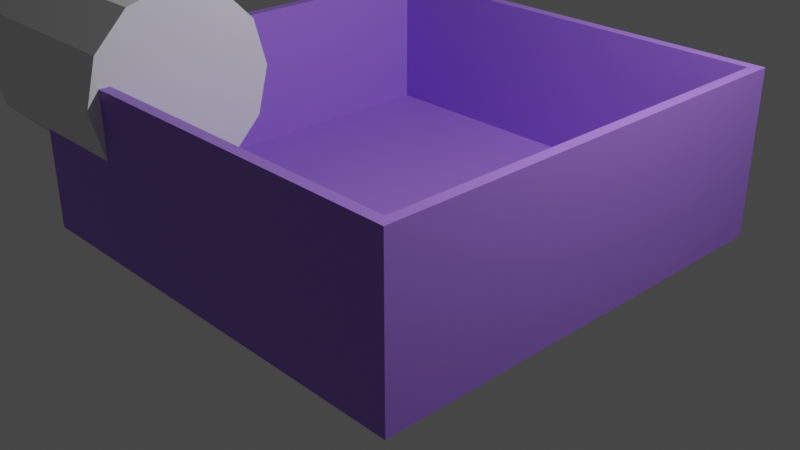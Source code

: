 # Source: room.blend  (saved by Blender 3.3.6; exported with 4.5.12 LTS)
import bpy
from mathutils import Matrix  # noqa: F401  (used for matrix-valued properties, if any)

bpy.ops.wm.read_factory_settings(use_empty=True)
scene = bpy.context.scene
scene.name = 'Scene'

# ---- collections
col_collection = bpy.data.collections.new('Collection'); scene.collection.children.link(col_collection)

# ---- materials (node trees are filled in below, after node groups)
mat_material = bpy.data.materials.new('Material')
mat_material.alpha_threshold = 0.0
mat_material.use_transparent_shadow = False
mat_material.roughness = 0.5
mat_material.line_color = (0.0, 0.0, 0.0, 1.0)

# ---- material node trees
mat_material.use_nodes = True; mat_material.node_tree.nodes.clear()
_N = mat_material.node_tree.nodes; _L = mat_material.node_tree.links
n0 = _N.new('ShaderNodeOutputMaterial'); n0.name = 'Material Output'; n0.location = (300, 300)
n1 = _N.new('ShaderNodeBsdfPrincipled'); n1.name = 'Principled BSDF'; n1.location = (10, 300)
n1.distribution = 'GGX'
n1.subsurface_method = 'RANDOM_WALK_SKIN'
n1.inputs[0].default_value = (0.3631, 0.1833, 0.7874, 1.0)
n1.inputs[3].default_value = 1.45
n1.inputs[27].default_value = (0.0, 0.0, 0.0, 1.0)
n1.inputs[28].default_value = 1.0
_L.new(n1.outputs[0], n0.inputs[0])
n0.is_active_output = True

# ---- world
world_world = bpy.data.worlds.new('World'); scene.world = world_world
world_world.use_nodes = True; world_world.node_tree.nodes.clear()
_N = world_world.node_tree.nodes; _L = world_world.node_tree.links
n0 = _N.new('ShaderNodeOutputWorld'); n0.name = 'World Output'; n0.location = (300, 300)
n1 = _N.new('ShaderNodeBackground'); n1.name = 'Background'; n1.location = (10, 300)
n1.inputs[0].default_value = (0.05088, 0.05088, 0.05088, 1.0)
_L.new(n1.outputs[0], n0.inputs[0])
n0.is_active_output = True
world_world.color = (0.05088, 0.05088, 0.05088)
world_world.use_sun_shadow = False
world_world.sun_shadow_jitter_overblur = 0.0

# ---- cameras
cam_camera = bpy.data.cameras.new('Camera')
cam_camera.clip_end = 100.0
cam_camera.ortho_scale = 7.314

# ---- lights
light_light = bpy.data.lights.new('Light', 'POINT')
light_light.transmission_factor = 0.0
light_light.energy = 1000.0
light_light.shadow_soft_size = 0.1
light_light.shadow_maximum_resolution = 0.006
light_light.use_absolute_resolution = True

# ---- meshes
me_cube = bpy.data.meshes.new('Cube')
me_cube.from_pydata([(0.8764, 0.8764, 1.0), (0.9199, 0.9199, -1.0), (0.8764, -0.8764, 1.0), (0.9199, -0.9199, -1.0), (-0.8764, 0.8764, 1.0), (-0.9199, 0.9199, -1.0), (-0.8764, -0.8764, 1.0), (-0.9199, -0.9199, -1.0), (0.9199, -0.9199, 1.0), (-0.9199, -0.9199, 1.0), (0.9199, 0.9199, 1.0), (-0.9199, 0.9199, 1.0), (0.9199, -0.9199, 11.43), (-0.9199, -0.9199, 11.43), (0.9199, 0.9199, 11.43), (-0.9199, 0.9199, 11.43), (0.8764, -0.8764, 11.43), (-0.8764, -0.8764, 11.43), (0.8764, 0.8764, 11.43), (-0.8764, 0.8764, 11.43), (-0.8764, 0.8764, 9.612), (0.8764, 0.8764, 9.612), (0.8764, -0.8764, 9.612), (-0.8764, -0.8764, 9.612), (-0.9199, -0.7513, -1.0), (0.9199, -0.7513, 1.0), (-0.9199, -0.7513, 1.0), (0.9199, -0.7513, -1.0), (0.8764, -0.6931, 1.0), (-0.8764, -0.6931, 1.0), (0.9199, -0.7513, 11.43), (-0.9199, -0.7513, 11.43), (0.8764, -0.6931, 11.43), (-0.8764, -0.6931, 11.43), (-0.8764, -0.6931, 9.612), (0.8764, -0.6931, 9.612), (-0.9199, -0.5301, 1.0), (0.9199, -0.5301, -1.0), (-0.8764, -0.4526, 1.0), (-0.9199, -0.5301, 11.43), (-0.8764, -0.4526, 11.43), (0.8764, -0.4526, 9.612), (-0.9199, -0.5301, -1.0), (0.9199, -0.5301, 1.0), (0.8764, -0.4526, 1.0), (0.9199, -0.5301, 11.43), (0.8764, -0.4526, 11.43), (-0.8764, -0.4526, 9.612), (-0.8764, 0.8764, 1.144), (-0.8764, -0.8764, 1.144), (0.8764, 0.8764, 1.144), (0.8764, -0.8764, 1.144), (0.8764, -0.6931, 1.144), (-0.8764, -0.6931, 1.144), (0.8764, -0.4526, 1.144), (-0.8764, -0.4526, 1.144), (-0.8805, -0.4561, 9.609), (-0.8805, -0.6896, 9.609), (-0.8805, -0.6896, 1.147), (-0.8805, -0.4561, 1.147), (-0.8805, -0.4526, 9.612), (-0.8805, -0.6931, 9.612), (-0.8805, -0.6931, 1.144), (-0.8805, -0.4526, 1.144), (-0.8778, -0.4688, 5.477), (-0.8778, -0.4797, 5.477), (-0.8778, -0.4797, 5.279), (-0.8778, -0.4688, 5.279), (-0.8778, -0.4561, 9.609), (-0.8778, -0.6896, 9.609), (-0.8778, -0.6896, 1.147), (-0.8778, -0.4561, 1.147), (-0.8716, -0.4688, 5.477), (-0.8716, -0.4797, 5.477), (-0.8716, -0.4797, 5.279), (-0.8716, -0.4688, 5.279)], [], [(28, 29, 6, 2), (3, 8, 9, 7), (42, 36, 11, 5), (24, 27, 3, 7), (27, 25, 8, 3), (5, 11, 10, 1), (26, 9, 13, 31), (35, 22, 16, 32), (20, 21, 18, 19), (9, 8, 12, 13), (16, 17, 13, 12), (32, 16, 12, 30), (40, 19, 15, 39), (19, 18, 14, 15), (43, 10, 14, 45), (47, 20, 19, 40), (22, 23, 17, 16), (10, 11, 15, 14), (51, 49, 23, 22), (55, 48, 20, 47), (48, 50, 21, 20), (52, 51, 22, 35), (54, 52, 35, 41), (49, 53, 34, 23), (23, 34, 33, 17), (8, 25, 30, 12), (17, 33, 31, 13), (46, 32, 30, 45), (41, 35, 32, 46), (36, 26, 31, 39), (37, 43, 25, 27), (42, 37, 27, 24), (7, 9, 26, 24), (44, 38, 29, 28), (0, 4, 38, 44), (5, 1, 37, 42), (1, 10, 43, 37), (11, 36, 39, 15), (21, 41, 46, 18), (18, 46, 45, 14), (50, 54, 41, 21), (34, 53, 62, 61), (34, 47, 40, 33), (25, 43, 45, 30), (33, 40, 39, 31), (24, 26, 36, 42), (29, 38, 55, 53), (0, 44, 54, 50), (6, 29, 53, 49), (44, 28, 52, 54), (28, 2, 51, 52), (4, 0, 50, 48), (38, 4, 48, 55), (2, 6, 49, 51), (58, 59, 71, 70), (53, 55, 63, 62), (47, 34, 61, 60), (55, 47, 60, 63), (57, 56, 60, 61), (58, 57, 61, 62), (56, 59, 63, 60), (59, 58, 62, 63), (67, 64, 72, 75), (57, 58, 70, 69), (59, 56, 68, 71), (56, 57, 69, 68), (65, 64, 68, 69), (66, 65, 69, 70), (64, 67, 71, 68), (67, 66, 70, 71), (74, 75, 72, 73), (64, 65, 73, 72), (66, 67, 75, 74), (65, 66, 74, 73)])
_uv = me_cube.uv_layers.new(name='UVMap')
_uv.uv.foreach_set('vector', [0.6405, 0.7116, 0.8595, 0.7116, 0.8595, 0.7345, 0.6405, 0.7345, 0.375, 0.75, 0.625, 0.75, 0.625, 1.0, 0.375, 1.0, 0.375, 0.05297, 0.625, 0.05297, 0.625, 0.25, 0.375, 0.25, 0.125, 0.7271, 0.375, 0.7271, 0.375, 0.75, 0.125, 0.75, 0.375, 0.7271, 0.625, 0.7271, 0.625, 0.75, 0.375, 0.75, 0.375, 0.25, 0.625, 0.25, 0.625, 0.5, 0.375, 0.5, 0.625, 0.02291, 0.625, 0.0, 0.625, 0.0, 0.625, 0.02291, 0.6405, 0.7116, 0.6405, 0.7345, 0.6405, 0.7345, 0.6405, 0.7116, 0.8595, 0.5155, 0.6405, 0.5155, 0.6405, 0.5155, 0.8595, 0.5155, 0.625, 1.0, 0.625, 0.75, 0.625, 0.75, 0.625, 1.0, 0.6405, 0.7345, 0.8595, 0.7345, 0.875, 0.75, 0.625, 0.75, 0.6405, 0.7116, 0.6405, 0.7345, 0.625, 0.75, 0.625, 0.7271, 0.8595, 0.6816, 0.8595, 0.5155, 0.875, 0.5, 0.875, 0.697, 0.8595, 0.5155, 0.6405, 0.5155, 0.625, 0.5, 0.875, 0.5, 0.625, 0.697, 0.625, 0.5, 0.625, 0.5, 0.625, 0.697, 0.8595, 0.6816, 0.8595, 0.5155, 0.8595, 0.5155, 0.8595, 0.6816, 0.6405, 0.7345, 0.8595, 0.7345, 0.8595, 0.7345, 0.6405, 0.7345, 0.625, 0.5, 0.625, 0.25, 0.625, 0.25, 0.625, 0.5, 0.6405, 0.7345, 0.8595, 0.7345, 0.8595, 0.7345, 0.6405, 0.7345, 0.8595, 0.6816, 0.8595, 0.5155, 0.8595, 0.5155, 0.8595, 0.6816, 0.8595, 0.5155, 0.6405, 0.5155, 0.6405, 0.5155, 0.8595, 0.5155, 0.6405, 0.7116, 0.6405, 0.7345, 0.6405, 0.7345, 0.6405, 0.7116, 0.6405, 0.6816, 0.6405, 0.7116, 0.6405, 0.7116, 0.6405, 0.6816, 0.8595, 0.7345, 0.8595, 0.7116, 0.8595, 0.7116, 0.8595, 0.7345, 0.8595, 0.7345, 0.8595, 0.7116, 0.8595, 0.7116, 0.8595, 0.7345, 0.625, 0.75, 0.625, 0.7271, 0.625, 0.7271, 0.625, 0.75, 0.8595, 0.7345, 0.8595, 0.7116, 0.875, 0.7271, 0.875, 0.75, 0.6405, 0.6816, 0.6405, 0.7116, 0.625, 0.7271, 0.625, 0.697, 0.6405, 0.6816, 0.6405, 0.7116, 0.6405, 0.7116, 0.6405, 0.6816, 0.625, 0.05297, 0.625, 0.02291, 0.625, 0.02291, 0.625, 0.05297, 0.375, 0.697, 0.625, 0.697, 0.625, 0.7271, 0.375, 0.7271, 0.125, 0.697, 0.375, 0.697, 0.375, 0.7271, 0.125, 0.7271, 0.375, 0.0, 0.625, 0.0, 0.625, 0.02291, 0.375, 0.02291, 0.6405, 0.6816, 0.8595, 0.6816, 0.8595, 0.7116, 0.6405, 0.7116, 0.6405, 0.5155, 0.8595, 0.5155, 0.8595, 0.6816, 0.6405, 0.6816, 0.125, 0.5, 0.375, 0.5, 0.375, 0.697, 0.125, 0.697, 0.375, 0.5, 0.625, 0.5, 0.625, 0.697, 0.375, 0.697, 0.625, 0.25, 0.625, 0.05297, 0.625, 0.05297, 0.625, 0.25, 0.6405, 0.5155, 0.6405, 0.6816, 0.6405, 0.6816, 0.6405, 0.5155, 0.6405, 0.5155, 0.6405, 0.6816, 0.625, 0.697, 0.625, 0.5, 0.6405, 0.5155, 0.6405, 0.6816, 0.6405, 0.6816, 0.6405, 0.5155, 0.8595, 0.7116, 0.8595, 0.7116, 0.8595, 0.7116, 0.8595, 0.7116, 0.8595, 0.7116, 0.8595, 0.6816, 0.8595, 0.6816, 0.8595, 0.7116, 0.625, 0.7271, 0.625, 0.697, 0.625, 0.697, 0.625, 0.7271, 0.8595, 0.7116, 0.8595, 0.6816, 0.875, 0.697, 0.875, 0.7271, 0.375, 0.02291, 0.625, 0.02291, 0.625, 0.05297, 0.375, 0.05297, 0.8595, 0.7116, 0.8595, 0.6816, 0.8595, 0.6816, 0.8595, 0.7116, 0.6405, 0.5155, 0.6405, 0.6816, 0.6405, 0.6816, 0.6405, 0.5155, 0.8595, 0.7345, 0.8595, 0.7116, 0.8595, 0.7116, 0.8595, 0.7345, 0.6405, 0.6816, 0.6405, 0.7116, 0.6405, 0.7116, 0.6405, 0.6816, 0.6405, 0.7116, 0.6405, 0.7345, 0.6405, 0.7345, 0.6405, 0.7116, 0.8595, 0.5155, 0.6405, 0.5155, 0.6405, 0.5155, 0.8595, 0.5155, 0.8595, 0.6816, 0.8595, 0.5155, 0.8595, 0.5155, 0.8595, 0.6816, 0.6405, 0.7345, 0.8595, 0.7345, 0.8595, 0.7345, 0.6405, 0.7345, 0.8595, 0.7112, 0.8595, 0.682, 0.8595, 0.682, 0.8595, 0.7112, 0.8595, 0.7116, 0.8595, 0.6816, 0.8595, 0.6816, 0.8595, 0.7116, 0.8595, 0.6816, 0.8595, 0.7116, 0.8595, 0.7116, 0.8595, 0.6816, 0.8595, 0.6816, 0.8595, 0.6816, 0.8595, 0.6816, 0.8595, 0.6816, 0.8595, 0.7112, 0.8595, 0.682, 0.8595, 0.6816, 0.8595, 0.7116, 0.8595, 0.7112, 0.8595, 0.7112, 0.8595, 0.7116, 0.8595, 0.7116, 0.8595, 0.682, 0.8595, 0.682, 0.8595, 0.6816, 0.8595, 0.6816, 0.8595, 0.682, 0.8595, 0.7112, 0.8595, 0.7116, 0.8595, 0.6816, 0.8595, 0.6953, 0.8595, 0.6953, 0.8595, 0.6953, 0.8595, 0.6953, 0.8595, 0.7112, 0.8595, 0.7112, 0.8595, 0.7112, 0.8595, 0.7112, 0.8595, 0.682, 0.8595, 0.682, 0.8595, 0.682, 0.8595, 0.682, 0.8595, 0.682, 0.8595, 0.7112, 0.8595, 0.7112, 0.8595, 0.682, 0.8595, 0.6979, 0.8595, 0.6953, 0.8595, 0.682, 0.8595, 0.7112, 0.8595, 0.6979, 0.8595, 0.6979, 0.8595, 0.7112, 0.8595, 0.7112, 0.8595, 0.6953, 0.8595, 0.6953, 0.8595, 0.682, 0.8595, 0.682, 0.8595, 0.6953, 0.8595, 0.6979, 0.8595, 0.7112, 0.8595, 0.682, 0.8595, 0.6979, 0.8595, 0.6953, 0.8595, 0.6953, 0.8595, 0.6979, 0.8595, 0.6953, 0.8595, 0.6979, 0.8595, 0.6979, 0.8595, 0.6953, 0.8595, 0.6979, 0.8595, 0.6953, 0.8595, 0.6953, 0.8595, 0.6979, 0.8595, 0.6979, 0.8595, 0.6979, 0.8595, 0.6979, 0.8595, 0.6979])
me_cube.materials.append(mat_material)
me_cube.use_mirror_vertex_groups = False
me_cube.update()
me_cylinder = bpy.data.meshes.new('Cylinder')
me_cylinder.from_pydata([(9.256e-30, 1.0, -1.0), (-9.256e-30, 1.0, 1.0), (0.5, 0.866, -1.0), (0.5, 0.866, 1.0), (0.866, 0.5, -1.0), (0.866, 0.5, 1.0), (1.0, 0.0, -1.0), (1.0, 0.0, 1.0), (0.866, -0.5, -1.0), (0.866, -0.5, 1.0), (0.5, -0.866, -1.0), (0.5, -0.866, 1.0), (9.256e-30, -1.0, -1.0), (-9.256e-30, -1.0, 1.0), (-0.5, -0.866, -1.0), (-0.5, -0.866, 1.0), (-0.866, -0.5, -1.0), (-0.866, -0.5, 1.0), (-1.0, 0.0, -1.0), (-1.0, 0.0, 1.0), (-0.866, 0.5, -1.0), (-0.866, 0.5, 1.0), (-0.5, 0.866, -1.0), (-0.5, 0.866, 1.0)], [], [(0, 1, 3, 2), (2, 3, 5, 4), (4, 5, 7, 6), (6, 7, 9, 8), (8, 9, 11, 10), (10, 11, 13, 12), (12, 13, 15, 14), (14, 15, 17, 16), (16, 17, 19, 18), (18, 19, 21, 20), (3, 1, 23, 21, 19, 17, 15, 13, 11, 9, 7, 5), (20, 21, 23, 22), (22, 23, 1, 0), (0, 2, 4, 6, 8, 10, 12, 14, 16, 18, 20, 22)])
_uv = me_cylinder.uv_layers.new(name='UVMap')
_uv.uv.foreach_set('vector', [1.0, 0.5, 1.0, 1.0, 0.9167, 1.0, 0.9167, 0.5, 0.9167, 0.5, 0.9167, 1.0, 0.8333, 1.0, 0.8333, 0.5, 0.8333, 0.5, 0.8333, 1.0, 0.75, 1.0, 0.75, 0.5, 0.75, 0.5, 0.75, 1.0, 0.6667, 1.0, 0.6667, 0.5, 0.6667, 0.5, 0.6667, 1.0, 0.5833, 1.0, 0.5833, 0.5, 0.5833, 0.5, 0.5833, 1.0, 0.5, 1.0, 0.5, 0.5, 0.5, 0.5, 0.5, 1.0, 0.4167, 1.0, 0.4167, 0.5, 0.4167, 0.5, 0.4167, 1.0, 0.3333, 1.0, 0.3333, 0.5, 0.3333, 0.5, 0.3333, 1.0, 0.25, 1.0, 0.25, 0.5, 0.25, 0.5, 0.25, 1.0, 0.1667, 1.0, 0.1667, 0.5, 0.37, 0.4578, 0.25, 0.49, 0.13, 0.4578, 0.04215, 0.37, 0.01, 0.25, 0.04215, 0.13, 0.13, 0.04215, 0.25, 0.01, 0.37, 0.04215, 0.4578, 0.13, 0.49, 0.25, 0.4578, 0.37, 0.1667, 0.5, 0.1667, 1.0, 0.08333, 1.0, 0.08333, 0.5, 0.08333, 0.5, 0.08333, 1.0, 7.451e-08, 1.0, 7.451e-08, 0.5, 0.75, 0.49, 0.87, 0.4578, 0.9578, 0.37, 0.99, 0.25, 0.9578, 0.13, 0.87, 0.04215, 0.75, 0.01, 0.63, 0.04215, 0.5422, 0.13, 0.51, 0.25, 0.5422, 0.37, 0.63, 0.4578])
me_cylinder.update()

# ---- objects
ob_room = bpy.data.objects.new('Room', me_cube)
ob_light = bpy.data.objects.new('Light', light_light)
ob_camera = bpy.data.objects.new('Camera', cam_camera)
ob_cylinder = bpy.data.objects.new('Cylinder', me_cylinder)

# ---- transforms, parenting, visibility, modifiers, constraints
ob_room.location = (0.0, 0.0, 0.0)
ob_room.scale = (2.646, 2.646, 0.1428)
ob_room.lock_rotations_4d = False
ob_room.empty_display_type = 'ARROWS'
ob_room.lineart.crease_threshold = 0.0
ob_light.location = (4.076, 1.005, 5.904)
ob_light.rotation_euler = (0.6503, 0.05522, 1.866)
ob_light.lock_rotations_4d = False
ob_light.empty_display_type = 'ARROWS'
ob_light.color = (0.0, 0.0, 0.0, 0.0)
ob_light.lineart.crease_threshold = 0.0
ob_camera.location = (7.359, -6.926, 4.958)
ob_camera.rotation_euler = (1.109, 0.0, 0.8149)
ob_camera.lock_rotations_4d = False
ob_camera.empty_display_type = 'ARROWS'
ob_camera.color = (0.0, 0.0, 0.0, 0.0)
ob_camera.display_type = 'WIRE'
ob_camera.lineart.crease_threshold = 0.0
ob_cylinder.location = (-2.318, -1.574, 1.441)
ob_cylinder.rotation_euler = (1.571, -0.0, 1.571)

# ---- collection membership
col_collection.objects.link(ob_room)
col_collection.objects.link(ob_light)
col_collection.objects.link(ob_camera)
col_collection.objects.link(ob_cylinder)

# ---- scene / render settings (as saved in the file)
scene.camera = ob_camera
scene.frame_start = 1; scene.frame_end = 250; scene.frame_set(1)
scene.render.engine = 'BLENDER_EEVEE_NEXT'
scene.cycles.sampling_pattern = 'TABULATED_SOBOL'
scene.cycles.use_light_tree = False
scene.view_settings.view_transform = 'Filmic'
bpy.context.view_layer.update()
